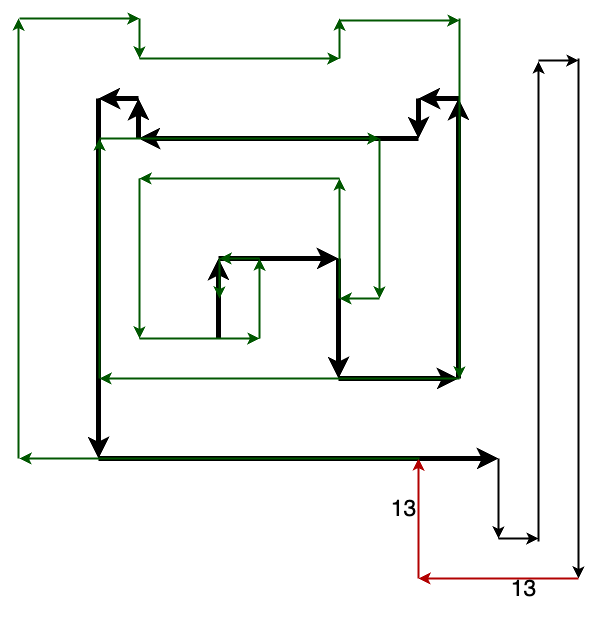

The diagram above was exported from draw.io. Its source (the exported page's mxGraphModel, read from the mxfile embedded in the PNG):
<mxGraphModel dx="1781" dy="-1728" grid="1" gridSize="10" guides="1" tooltips="1" connect="1" arrows="1" fold="1" page="1" pageScale="1" pageWidth="827" pageHeight="1169" math="0" shadow="0">
  <root>
    <mxCell id="0" />
    <mxCell id="1" parent="0" />
    <mxCell id="2" value="" style="endArrow=classic;html=1;rounded=0;fillColor=#f8cecc;strokeColor=#000000;strokeWidth=5;" edge="1" parent="1">
      <mxGeometry width="50" height="50" relative="1" as="geometry">
        <mxPoint x="160" y="3200" as="sourcePoint" />
        <mxPoint x="160" y="3120" as="targetPoint" />
      </mxGeometry>
    </mxCell>
    <mxCell id="3" value="" style="endArrow=classic;html=1;rounded=0;strokeWidth=5;strokeColor=#000000;" edge="1" parent="1">
      <mxGeometry width="50" height="50" relative="1" as="geometry">
        <mxPoint x="160" y="3120" as="sourcePoint" />
        <mxPoint x="280" y="3120" as="targetPoint" />
      </mxGeometry>
    </mxCell>
    <mxCell id="4" value="" style="endArrow=classic;html=1;rounded=0;strokeWidth=5;strokeColor=#000000;" edge="1" parent="1">
      <mxGeometry width="50" height="50" relative="1" as="geometry">
        <mxPoint x="280" y="3120" as="sourcePoint" />
        <mxPoint x="280" y="3240" as="targetPoint" />
      </mxGeometry>
    </mxCell>
    <mxCell id="5" value="" style="endArrow=classic;html=1;rounded=0;strokeWidth=5;strokeColor=#000000;" edge="1" parent="1">
      <mxGeometry width="50" height="50" relative="1" as="geometry">
        <mxPoint x="280" y="3240" as="sourcePoint" />
        <mxPoint x="400" y="3240" as="targetPoint" />
      </mxGeometry>
    </mxCell>
    <mxCell id="6" value="" style="endArrow=classic;html=1;rounded=0;strokeWidth=5;strokeColor=#000000;" edge="1" parent="1">
      <mxGeometry width="50" height="50" relative="1" as="geometry">
        <mxPoint x="400" y="3240" as="sourcePoint" />
        <mxPoint x="400" y="2960" as="targetPoint" />
      </mxGeometry>
    </mxCell>
    <mxCell id="7" value="" style="endArrow=classic;html=1;rounded=0;strokeWidth=5;strokeColor=#000000;" edge="1" parent="1">
      <mxGeometry width="50" height="50" relative="1" as="geometry">
        <mxPoint x="400" y="2960" as="sourcePoint" />
        <mxPoint x="360" y="2960" as="targetPoint" />
      </mxGeometry>
    </mxCell>
    <mxCell id="8" value="" style="endArrow=classic;html=1;rounded=0;strokeWidth=5;strokeColor=#000000;" edge="1" parent="1">
      <mxGeometry width="50" height="50" relative="1" as="geometry">
        <mxPoint x="360" y="2960" as="sourcePoint" />
        <mxPoint x="360" y="3000" as="targetPoint" />
      </mxGeometry>
    </mxCell>
    <mxCell id="9" value="" style="endArrow=classic;html=1;rounded=0;strokeWidth=5;fillColor=#e51400;strokeColor=#000000;" edge="1" parent="1">
      <mxGeometry width="50" height="50" relative="1" as="geometry">
        <mxPoint x="360" y="3000" as="sourcePoint" />
        <mxPoint x="80" y="3000" as="targetPoint" />
      </mxGeometry>
    </mxCell>
    <mxCell id="10" value="" style="endArrow=classic;html=1;rounded=0;strokeWidth=5;strokeColor=#000000;" edge="1" parent="1">
      <mxGeometry width="50" height="50" relative="1" as="geometry">
        <mxPoint x="80" y="2960" as="sourcePoint" />
        <mxPoint x="40" y="2960" as="targetPoint" />
      </mxGeometry>
    </mxCell>
    <mxCell id="11" value="" style="endArrow=classic;html=1;rounded=0;strokeWidth=5;fillColor=#e51400;strokeColor=#000000;" edge="1" parent="1">
      <mxGeometry width="50" height="50" relative="1" as="geometry">
        <mxPoint x="80" y="3000" as="sourcePoint" />
        <mxPoint x="80" y="2960" as="targetPoint" />
      </mxGeometry>
    </mxCell>
    <mxCell id="12" value="" style="endArrow=classic;html=1;rounded=0;strokeWidth=5;strokeColor=#000000;" edge="1" parent="1">
      <mxGeometry width="50" height="50" relative="1" as="geometry">
        <mxPoint x="40" y="2960" as="sourcePoint" />
        <mxPoint x="40" y="3320" as="targetPoint" />
      </mxGeometry>
    </mxCell>
    <mxCell id="13" value="" style="endArrow=classic;html=1;rounded=0;strokeWidth=5;strokeColor=#000000;" edge="1" parent="1">
      <mxGeometry width="50" height="50" relative="1" as="geometry">
        <mxPoint x="40" y="3320" as="sourcePoint" />
        <mxPoint x="440" y="3320" as="targetPoint" />
      </mxGeometry>
    </mxCell>
    <mxCell id="14" value="" style="endArrow=classic;html=1;rounded=0;strokeWidth=2;" edge="1" parent="1">
      <mxGeometry width="50" height="50" relative="1" as="geometry">
        <mxPoint x="440" y="3320" as="sourcePoint" />
        <mxPoint x="440" y="3400" as="targetPoint" />
      </mxGeometry>
    </mxCell>
    <mxCell id="15" value="" style="endArrow=classic;html=1;rounded=0;strokeWidth=2;" edge="1" parent="1">
      <mxGeometry width="50" height="50" relative="1" as="geometry">
        <mxPoint x="440" y="3400" as="sourcePoint" />
        <mxPoint x="480" y="3400" as="targetPoint" />
      </mxGeometry>
    </mxCell>
    <mxCell id="16" value="" style="endArrow=classic;html=1;rounded=0;strokeWidth=2;" edge="1" parent="1">
      <mxGeometry width="50" height="50" relative="1" as="geometry">
        <mxPoint x="480" y="3403" as="sourcePoint" />
        <mxPoint x="480" y="2923" as="targetPoint" />
      </mxGeometry>
    </mxCell>
    <mxCell id="17" value="" style="endArrow=classic;html=1;rounded=0;strokeWidth=2;" edge="1" parent="1">
      <mxGeometry width="50" height="50" relative="1" as="geometry">
        <mxPoint x="480" y="2922" as="sourcePoint" />
        <mxPoint x="520" y="2922" as="targetPoint" />
      </mxGeometry>
    </mxCell>
    <mxCell id="18" value="" style="endArrow=classic;html=1;rounded=0;strokeWidth=2;" edge="1" parent="1">
      <mxGeometry width="50" height="50" relative="1" as="geometry">
        <mxPoint x="520" y="2920" as="sourcePoint" />
        <mxPoint x="520" y="3440" as="targetPoint" />
      </mxGeometry>
    </mxCell>
    <mxCell id="19" value="" style="endArrow=classic;html=1;rounded=0;strokeWidth=2;fillColor=#e51400;strokeColor=#B20000;" edge="1" parent="1">
      <mxGeometry width="50" height="50" relative="1" as="geometry">
        <mxPoint x="520" y="3440" as="sourcePoint" />
        <mxPoint x="360" y="3440" as="targetPoint" />
      </mxGeometry>
    </mxCell>
    <mxCell id="20" value="" style="endArrow=classic;html=1;rounded=0;strokeWidth=2;fillColor=#e51400;strokeColor=#B20000;" edge="1" parent="1">
      <mxGeometry width="50" height="50" relative="1" as="geometry">
        <mxPoint x="360" y="3440" as="sourcePoint" />
        <mxPoint x="360" y="3320" as="targetPoint" />
      </mxGeometry>
    </mxCell>
    <mxCell id="21" value="" style="endArrow=classic;html=1;rounded=0;strokeWidth=2;fillColor=#008a00;strokeColor=#005700;" edge="1" parent="1">
      <mxGeometry width="50" height="50" relative="1" as="geometry">
        <mxPoint x="361" y="3320" as="sourcePoint" />
        <mxPoint x="-39" y="3320" as="targetPoint" />
      </mxGeometry>
    </mxCell>
    <mxCell id="22" value="" style="endArrow=classic;html=1;rounded=0;strokeWidth=2;fillColor=#008a00;strokeColor=#005700;" edge="1" parent="1">
      <mxGeometry width="50" height="50" relative="1" as="geometry">
        <mxPoint x="-40" y="3320" as="sourcePoint" />
        <mxPoint x="-40" y="2880" as="targetPoint" />
      </mxGeometry>
    </mxCell>
    <mxCell id="23" value="" style="endArrow=classic;html=1;rounded=0;strokeWidth=2;fillColor=#008a00;strokeColor=#005700;" edge="1" parent="1">
      <mxGeometry width="50" height="50" relative="1" as="geometry">
        <mxPoint x="-39" y="2880" as="sourcePoint" />
        <mxPoint x="81" y="2880" as="targetPoint" />
      </mxGeometry>
    </mxCell>
    <mxCell id="24" value="" style="endArrow=classic;html=1;rounded=0;strokeWidth=2;fillColor=#008a00;strokeColor=#005700;" edge="1" parent="1">
      <mxGeometry width="50" height="50" relative="1" as="geometry">
        <mxPoint x="81" y="2880" as="sourcePoint" />
        <mxPoint x="81" y="2920" as="targetPoint" />
      </mxGeometry>
    </mxCell>
    <mxCell id="25" value="" style="endArrow=classic;html=1;rounded=0;strokeWidth=2;fillColor=#008a00;strokeColor=#005700;" edge="1" parent="1">
      <mxGeometry width="50" height="50" relative="1" as="geometry">
        <mxPoint x="81" y="2920" as="sourcePoint" />
        <mxPoint x="281" y="2920" as="targetPoint" />
      </mxGeometry>
    </mxCell>
    <mxCell id="26" value="" style="endArrow=classic;html=1;rounded=0;strokeWidth=2;fillColor=#008a00;strokeColor=#005700;" edge="1" parent="1">
      <mxGeometry width="50" height="50" relative="1" as="geometry">
        <mxPoint x="281" y="2920" as="sourcePoint" />
        <mxPoint x="281" y="2880" as="targetPoint" />
      </mxGeometry>
    </mxCell>
    <mxCell id="27" value="" style="endArrow=classic;html=1;rounded=0;strokeWidth=2;fillColor=#008a00;strokeColor=#005700;" edge="1" parent="1">
      <mxGeometry width="50" height="50" relative="1" as="geometry">
        <mxPoint x="281" y="2882" as="sourcePoint" />
        <mxPoint x="401" y="2882" as="targetPoint" />
      </mxGeometry>
    </mxCell>
    <mxCell id="28" value="" style="endArrow=classic;html=1;rounded=0;strokeWidth=2;fillColor=#008a00;strokeColor=#005700;" edge="1" parent="1">
      <mxGeometry width="50" height="50" relative="1" as="geometry">
        <mxPoint x="401" y="2880" as="sourcePoint" />
        <mxPoint x="401" y="3240" as="targetPoint" />
      </mxGeometry>
    </mxCell>
    <mxCell id="29" value="" style="endArrow=classic;html=1;rounded=0;strokeWidth=2;fillColor=#008a00;strokeColor=#005700;" edge="1" parent="1">
      <mxGeometry width="50" height="50" relative="1" as="geometry">
        <mxPoint x="401" y="3240" as="sourcePoint" />
        <mxPoint x="41" y="3240" as="targetPoint" />
      </mxGeometry>
    </mxCell>
    <mxCell id="30" value="" style="endArrow=classic;html=1;rounded=0;strokeWidth=2;fillColor=#008a00;strokeColor=#005700;" edge="1" parent="1">
      <mxGeometry width="50" height="50" relative="1" as="geometry">
        <mxPoint x="41" y="3240" as="sourcePoint" />
        <mxPoint x="41" y="3000" as="targetPoint" />
      </mxGeometry>
    </mxCell>
    <mxCell id="31" value="" style="endArrow=classic;html=1;rounded=0;strokeWidth=2;fillColor=#008a00;strokeColor=#005700;" edge="1" parent="1">
      <mxGeometry width="50" height="50" relative="1" as="geometry">
        <mxPoint x="41" y="3000" as="sourcePoint" />
        <mxPoint x="321" y="3000" as="targetPoint" />
      </mxGeometry>
    </mxCell>
    <mxCell id="32" value="" style="endArrow=classic;html=1;rounded=0;strokeWidth=2;fillColor=#008a00;strokeColor=#005700;" edge="1" parent="1">
      <mxGeometry width="50" height="50" relative="1" as="geometry">
        <mxPoint x="321" y="3000" as="sourcePoint" />
        <mxPoint x="321" y="3160" as="targetPoint" />
      </mxGeometry>
    </mxCell>
    <mxCell id="33" value="" style="endArrow=classic;html=1;rounded=0;strokeWidth=2;fillColor=#008a00;strokeColor=#005700;" edge="1" parent="1">
      <mxGeometry width="50" height="50" relative="1" as="geometry">
        <mxPoint x="321" y="3160" as="sourcePoint" />
        <mxPoint x="281" y="3160" as="targetPoint" />
      </mxGeometry>
    </mxCell>
    <mxCell id="34" value="" style="endArrow=classic;html=1;rounded=0;strokeWidth=2;fillColor=#008a00;strokeColor=#005700;" edge="1" parent="1">
      <mxGeometry width="50" height="50" relative="1" as="geometry">
        <mxPoint x="281" y="3160" as="sourcePoint" />
        <mxPoint x="281" y="3040" as="targetPoint" />
      </mxGeometry>
    </mxCell>
    <mxCell id="35" value="" style="endArrow=classic;html=1;rounded=0;strokeWidth=2;fillColor=#008a00;strokeColor=#005700;" edge="1" parent="1">
      <mxGeometry width="50" height="50" relative="1" as="geometry">
        <mxPoint x="281" y="3040" as="sourcePoint" />
        <mxPoint x="81" y="3040" as="targetPoint" />
      </mxGeometry>
    </mxCell>
    <mxCell id="36" value="" style="endArrow=classic;html=1;rounded=0;strokeWidth=2;fillColor=#008a00;strokeColor=#005700;" edge="1" parent="1">
      <mxGeometry width="50" height="50" relative="1" as="geometry">
        <mxPoint x="81" y="3040" as="sourcePoint" />
        <mxPoint x="81" y="3200" as="targetPoint" />
      </mxGeometry>
    </mxCell>
    <mxCell id="37" value="" style="endArrow=classic;html=1;rounded=0;strokeWidth=2;fillColor=#008a00;strokeColor=#005700;" edge="1" parent="1">
      <mxGeometry width="50" height="50" relative="1" as="geometry">
        <mxPoint x="81" y="3200" as="sourcePoint" />
        <mxPoint x="201" y="3200" as="targetPoint" />
      </mxGeometry>
    </mxCell>
    <mxCell id="38" value="" style="endArrow=classic;html=1;rounded=0;strokeWidth=2;fillColor=#008a00;strokeColor=#005700;" edge="1" parent="1">
      <mxGeometry width="50" height="50" relative="1" as="geometry">
        <mxPoint x="201" y="3200" as="sourcePoint" />
        <mxPoint x="201" y="3120" as="targetPoint" />
      </mxGeometry>
    </mxCell>
    <mxCell id="39" value="" style="endArrow=classic;html=1;rounded=0;strokeWidth=2;fillColor=#008a00;strokeColor=#005700;" edge="1" parent="1">
      <mxGeometry width="50" height="50" relative="1" as="geometry">
        <mxPoint x="201" y="3120" as="sourcePoint" />
        <mxPoint x="161" y="3120" as="targetPoint" />
      </mxGeometry>
    </mxCell>
    <mxCell id="40" value="" style="endArrow=classic;html=1;rounded=0;strokeWidth=2;fillColor=#008a00;strokeColor=#005700;" edge="1" parent="1">
      <mxGeometry width="50" height="50" relative="1" as="geometry">
        <mxPoint x="161" y="3120" as="sourcePoint" />
        <mxPoint x="161" y="3160" as="targetPoint" />
      </mxGeometry>
    </mxCell>
    <mxCell id="41" value="&lt;font style=&quot;font-size: 23px;&quot;&gt;13&lt;/font&gt;" style="text;html=1;align=center;verticalAlign=middle;resizable=0;points=[];autosize=1;strokeColor=none;fillColor=none;" vertex="1" parent="1">
      <mxGeometry x="320" y="3350" width="50" height="40" as="geometry" />
    </mxCell>
    <mxCell id="42" value="&lt;font style=&quot;font-size: 23px;&quot;&gt;13&lt;/font&gt;" style="text;html=1;align=center;verticalAlign=middle;resizable=0;points=[];autosize=1;strokeColor=none;fillColor=none;" vertex="1" parent="1">
      <mxGeometry x="440" y="3430" width="50" height="40" as="geometry" />
    </mxCell>
  </root>
</mxGraphModel>